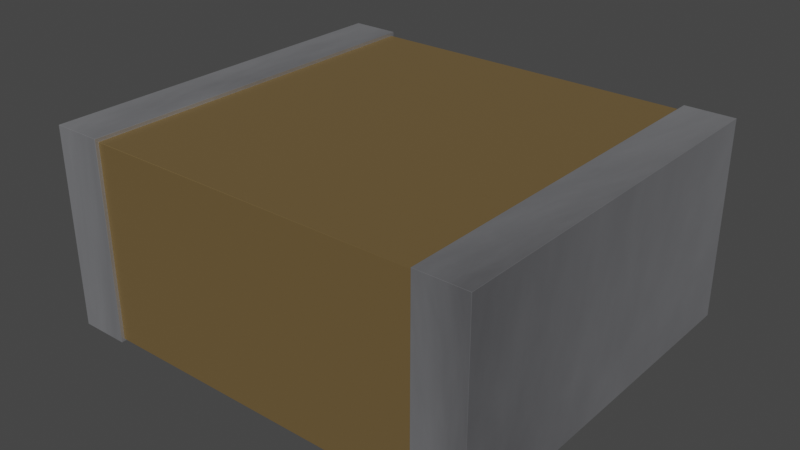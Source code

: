 # Source: C_2220_5650Metric.blend  (saved by Blender 4.1.23; exported with 4.5.12 LTS)
import bpy
from mathutils import Matrix  # noqa: F401  (used for matrix-valued properties, if any)

bpy.ops.wm.read_factory_settings(use_empty=True)
scene = bpy.context.scene
scene.name = 'Scene'

# ---- collections
col_c_2220_5650metric = bpy.data.collections.new('C_2220_5650Metric'); scene.collection.children.link(col_c_2220_5650metric)

# ---- materials (node trees are filled in below, after node groups)
mat_cap_ceramic_1 = bpy.data.materials.new('cap_ceramic_1')
mat_cap_ceramic_1.use_transparent_shadow = False
mat_cap_ceramic_1.preview_render_type = 'CUBE'
mat_metal_pins = bpy.data.materials.new('metal_pins')
mat_metal_pins.use_transparent_shadow = False
mat_metal_pins.preview_render_type = 'CUBE'

# ---- node groups
ng_auto_smooth = bpy.data.node_groups.new('Auto Smooth', 'GeometryNodeTree')
_s = ng_auto_smooth.interface.new_socket(name='Geometry', in_out='OUTPUT', socket_type='NodeSocketGeometry')
_s = ng_auto_smooth.interface.new_socket(name='Geometry', in_out='INPUT', socket_type='NodeSocketGeometry')
_s = ng_auto_smooth.interface.new_socket(name='Angle', in_out='INPUT', socket_type='NodeSocketFloat')
_s.subtype = 'ANGLE'
_s.min_value = 0.0
_s.max_value = 3.142
ng_auto_smooth.is_modifier = True
_N = ng_auto_smooth.nodes; _L = ng_auto_smooth.links
n0 = _N.new('NodeGroupOutput'); n0.name = 'Group Output'; n0.location = (480, -100)
n1 = _N.new('NodeGroupInput'); n1.name = 'Group Input'; n1.location = (-420, -300)
n2 = _N.new('NodeGroupInput'); n2.name = 'Group Input.001'; n2.location = (-60, -100)
n3 = _N.new('GeometryNodeSetShadeSmooth'); n3.name = 'Set Shade Smooth'; n3.location = (120, -100)
n3.domain = 'EDGE'
n4 = _N.new('GeometryNodeSetShadeSmooth'); n4.name = 'Set Shade Smooth.001'; n4.location = (300, -100)
n5 = _N.new('GeometryNodeInputMeshEdgeAngle'); n5.name = 'Edge Angle'; n5.location = (-420, -220)
n6 = _N.new('GeometryNodeInputEdgeSmooth'); n6.name = 'Is Edge Smooth'; n6.location = (-60, -160)
n7 = _N.new('GeometryNodeInputShadeSmooth'); n7.name = 'Is Face Smooth'; n7.location = (-240, -340)
n8 = _N.new('FunctionNodeBooleanMath'); n8.name = 'Boolean Math'; n8.location = (-60, -220)
n9 = _N.new('FunctionNodeCompare'); n9.name = 'Compare'; n9.location = (-240, -180)
n9.operation = 'LESS_EQUAL'
_L.new(n5.outputs[0], n9.inputs[0])
_L.new(n4.outputs[0], n0.inputs[0])
_L.new(n1.outputs[1], n9.inputs[1])
_L.new(n9.outputs[0], n8.inputs[0])
_L.new(n7.outputs[0], n8.inputs[1])
_L.new(n2.outputs[0], n3.inputs[0])
_L.new(n6.outputs[0], n3.inputs[1])
_L.new(n3.outputs[0], n4.inputs[0])
_L.new(n8.outputs[0], n3.inputs[2])
n0.is_active_output = True

# ---- material node trees
mat_cap_ceramic_1.use_nodes = True; mat_cap_ceramic_1.node_tree.nodes.clear()
_N = mat_cap_ceramic_1.node_tree.nodes; _L = mat_cap_ceramic_1.node_tree.links
n0 = _N.new('ShaderNodeBsdfPrincipled'); n0.name = 'Principled BSDF'; n0.location = (10, 300)
n0.distribution = 'GGX'
n0.subsurface_method = 'BURLEY'
n0.inputs[0].default_value = (0.2796, 0.1885, 0.08038, 1.0)
n0.inputs[1].default_value = 0.5
n0.inputs[2].default_value = 0.2705
n0.inputs[3].default_value = 1.0
n0.inputs[14].default_value = (0.9836, 0.9816, 0.9791, 1.0)
n0.inputs[20].default_value = 0.06636
n0.inputs[27].default_value = (0.0, 0.0, 0.0, 1.0)
n0.inputs[28].default_value = 1.0
n1 = _N.new('ShaderNodeOutputMaterial'); n1.name = 'Material Output'; n1.location = (300, 300)
_L.new(n0.outputs[0], n1.inputs[0])
n1.is_active_output = True
mat_metal_pins.use_nodes = True; mat_metal_pins.node_tree.nodes.clear()
_N = mat_metal_pins.node_tree.nodes; _L = mat_metal_pins.node_tree.links
n0 = _N.new('ShaderNodeMapping'); n0.name = 'Mapping'; n0.location = (-1447, -91)
n0.inputs[3].default_value = (4.8, 1.2, 1.1)
n1 = _N.new('ShaderNodeBsdfPrincipled'); n1.name = 'Principled BSDF'; n1.location = (-560, 254)
n1.distribution = 'GGX'
n1.subsurface_method = 'BURLEY'
n1.inputs[1].default_value = 0.7818
n1.inputs[2].default_value = 0.2886
n1.inputs[3].default_value = 1.45
n1.inputs[13].default_value = 0.0
n1.inputs[27].default_value = (0.0, 0.0, 0.0, 1.0)
n1.inputs[28].default_value = 1.0
n2 = _N.new('ShaderNodeOutputMaterial'); n2.name = 'Material Output.002'; n2.location = (-205, 253)
n2.width = 213
n3 = _N.new('ShaderNodeTexNoise'); n3.name = 'Noise Texture.002'; n3.location = (-1228, -73)
n3.inputs[2].default_value = 0.1
n3.inputs[3].default_value = 7.0
n3.inputs[4].default_value = 0.6
n3.inputs[8].default_value = 0.4
n4 = _N.new('ShaderNodeTexCoord'); n4.name = 'Texture Coordinate'; n4.location = (-1636, -116)
n5 = _N.new('ShaderNodeMix'); n5.name = 'Mix.001'; n5.location = (-921, 45)
n5.data_type = 'RGBA'
n5.inputs[6].default_value = (0.9398, 0.9547, 1.0, 1.0)
n5.inputs[7].default_value = (0.13, 0.1259, 0.1359, 1.0)
n6 = _N.new('ShaderNodeBump'); n6.name = 'Bump.001'; n6.location = (-1001, -227)
n6.inputs[0].default_value = 0.05
n6.inputs[1].default_value = 0.01
n6.inputs[2].default_value = 1.0
_L.new(n1.outputs[0], n2.inputs[0])
_L.new(n3.outputs[0], n6.inputs[3])
_L.new(n0.outputs[0], n3.inputs[0])
_L.new(n3.outputs[0], n5.inputs[0])
_L.new(n4.outputs[3], n0.inputs[0])
_L.new(n5.outputs[2], n1.inputs[0])
_L.new(n6.outputs[0], n1.inputs[5])
n2.is_active_output = True

# ---- world
world_world = bpy.data.worlds.new('World'); scene.world = world_world
world_world.use_nodes = True; world_world.node_tree.nodes.clear()
_N = world_world.node_tree.nodes; _L = world_world.node_tree.links
n0 = _N.new('ShaderNodeOutputWorld'); n0.name = 'World Output'; n0.location = (300, 300)
n1 = _N.new('ShaderNodeBackground'); n1.name = 'Background'; n1.location = (10, 300)
n1.inputs[0].default_value = (0.05088, 0.05088, 0.05088, 1.0)
_L.new(n1.outputs[0], n0.inputs[0])
n0.is_active_output = True
world_world.color = (0.05088, 0.05088, 0.05088)
world_world.use_sun_shadow = False
world_world.sun_shadow_jitter_overblur = 0.0

# ---- meshes
me_c_2220_5650metric = bpy.data.meshes.new('C_2220_5650Metric')
me_c_2220_5650metric.from_pydata([(-2.85, -2.5, 2.6), (-2.2, -2.5, 2.6), (-2.2, 2.457, 0.03091), (2.2, 2.457, 0.03091), (-2.2, -2.5, 0.0), (-2.2, 2.5, 0.001942), (-2.2, 2.5, 2.6), (-2.2, -2.457, 2.553), (-2.2, 2.457, 2.553), (-2.2, -2.457, 0.03091), (2.2, -2.457, 0.03091), (2.2, -2.5, 0.0), (2.2, -2.5, 2.6), (2.2, 2.5, 2.6), (2.2, 2.5, 0.001942), (2.2, 2.457, 2.553), (2.2, -2.457, 2.553), (-2.85, -2.5, 0.0), (-2.85, 2.5, 2.6), (-2.85, 2.5, 0.001942), (2.85, -2.5, 0.0), (2.85, 2.5, 0.001942), (2.85, 2.5, 2.6), (2.85, -2.5, 2.6)], [], [(4, 5, 6, 8, 2, 9, 7, 1), (22, 21, 14, 13), (0, 1, 6, 18), (17, 4, 1, 0), (6, 5, 19, 18), (15, 8, 7, 16), (14, 21, 20, 11), (15, 3, 2, 8), (9, 10, 16, 7), (10, 9, 2, 3), (11, 20, 23, 12), (22, 13, 12, 23), (4, 17, 19, 5), (21, 22, 23, 20), (7, 8, 6, 1), (11, 12, 16, 10, 3, 15, 13, 14), (15, 16, 12, 13), (18, 19, 17, 0)])
me_c_2220_5650metric.polygons.foreach_set('use_smooth', [True] * 18)
me_c_2220_5650metric.polygons.foreach_set('material_index', [1, 1, 1, 1, 1, 0, 1, 0, 0, 0, 1, 1, 1, 1, 1, 1, 1, 1])
_k = set([(0, 1), (0, 17), (0, 18), (1, 4), (1, 6), (2, 3), (2, 8), (2, 9), (3, 10), (3, 15), (4, 5), (4, 17), (5, 6), (5, 19), (6, 18), (7, 8), (7, 9), (7, 16), (8, 15), (9, 10), (10, 16), (11, 12), (11, 14), (11, 20), (12, 13), (12, 23), (13, 14), (13, 22), (14, 21), (15, 16), (17, 19), (18, 19), (20, 21), (20, 23), (21, 22), (22, 23)])
me_c_2220_5650metric.attributes.new('sharp_edge', 'BOOLEAN', 'EDGE').data.foreach_set('value', [ (min(e.vertices), max(e.vertices)) in _k for e in me_c_2220_5650metric.edges])
_uv = me_c_2220_5650metric.uv_layers.new(name='UVMap')
_uv.uv.foreach_set('vector', [0.0614, 0.2719, 0.9386, 0.2723, 0.9386, 0.7281, 0.931, 0.7198, 0.931, 0.2774, 0.06895, 0.2774, 0.06895, 0.7198, 0.0614, 0.7281, 1.0, 0.7281, 1.0, 0.2723, 0.886, 0.2723, 0.886, 0.7281, 0.0, 0.0614, 0.114, 0.0614, 0.114, 0.9386, 0.0, 0.9386, 0.0, 0.2719, 0.114, 0.2719, 0.114, 0.7281, 0.0, 0.7281, 0.114, 0.7281, 0.114, 0.2723, 0.0, 0.2723, 0.0, 0.7281, 0.886, 0.931, 0.114, 0.931, 0.114, 0.06895, 0.886, 0.06895, 0.886, 0.9386, 1.0, 0.9386, 1.0, 0.0614, 0.886, 0.0614, 0.886, 0.7198, 0.886, 0.2774, 0.114, 0.2774, 0.114, 0.7198, 0.114, 0.2774, 0.886, 0.2774, 0.886, 0.7198, 0.114, 0.7198, 0.886, 0.06895, 0.114, 0.06895, 0.114, 0.931, 0.886, 0.931, 0.886, 0.2719, 1.0, 0.2719, 1.0, 0.7281, 0.886, 0.7281, 1.0, 0.9386, 0.886, 0.9386, 0.886, 0.0614, 1.0, 0.0614, 0.114, 0.0614, 0.0, 0.0614, 0.0, 0.9386, 0.114, 0.9386, 0.9386, 0.2723, 0.9386, 0.7281, 0.0614, 0.7281, 0.0614, 0.2719, 0.06895, 0.7198, 0.931, 0.7198, 0.9386, 0.7281, 0.0614, 0.7281, 0.0614, 0.2719, 0.0614, 0.7281, 0.06895, 0.7198, 0.06895, 0.2774, 0.931, 0.2774, 0.931, 0.7198, 0.9386, 0.7281, 0.9386, 0.2723, 0.931, 0.7198, 0.06895, 0.7198, 0.0614, 0.7281, 0.9386, 0.7281, 0.9386, 0.7281, 0.9386, 0.2723, 0.0614, 0.2719, 0.0614, 0.7281])
me_c_2220_5650metric.materials.append(mat_cap_ceramic_1)
me_c_2220_5650metric.materials.append(mat_metal_pins)
me_c_2220_5650metric.update()
me_c_2220_5650metric.normals_split_custom_set([tuple(v) for v in zip(*[iter([1.0, 7.881e-07, 0.0, 1.0, 7.881e-07, 0.0, 1.0, 3.723e-07, 0.0, 1.0, 4.013e-07, 0.0, 1.0, 7.881e-07, 0.0, 1.0, 7.881e-07, 0.0, 1.0, 4.013e-07, 0.0, 1.0, 3.723e-07, 0.0, 0.0, 1.0, -7.059e-08, 0.0, 1.0, -7.059e-08, 0.0, 1.0, -7.059e-08, 0.0, 1.0, -7.059e-08, 0.0, 0.0, 1.0, 0.0, 0.0, 1.0, 0.0, 0.0, 1.0, 0.0, 0.0, 1.0, 0.0, -1.0, 0.0, 0.0, -1.0, 0.0, 0.0, -1.0, 0.0, 0.0, -1.0, 0.0, 0.0, 1.0, -7.059e-08, 0.0, 1.0, -7.059e-08, 0.0, 1.0, -7.059e-08, 0.0, 1.0, -7.059e-08, 0.0, 0.0, 1.0, 0.0, 0.0, 1.0, 0.0, 0.0, 1.0, 0.0, 0.0, 1.0, 0.0, 0.0003884, -1.0, 0.0, 0.0003884, -1.0, 0.0, 0.0003884, -1.0, 0.0, 0.0003884, -1.0, 0.0, 1.0, 0.0, 0.0, 1.0, 0.0, 0.0, 1.0, 0.0, 0.0, 1.0, 0.0, 0.0, -1.0, 0.0, 0.0, -1.0, 0.0, 0.0, -1.0, 0.0, 0.0, -1.0, 0.0, 0.0, 0.0, -1.0, 0.0, 0.0, -1.0, 0.0, 0.0, -1.0, 0.0, 0.0, -1.0, 0.0, -1.0, 0.0, 0.0, -1.0, 0.0, 0.0, -1.0, 0.0, 0.0, -1.0, 0.0, 0.0, 0.0, 1.0, 0.0, 0.0, 1.0, 0.0, 0.0, 1.0, 0.0, 0.0, 1.0, 0.0, 0.0003884, -1.0, 0.0, 0.0003884, -1.0, 0.0, 0.0003884, -1.0, 0.0, 0.0003884, -1.0, 1.0, 0.0, 0.0, 1.0, 0.0, 0.0, 1.0, 0.0, 0.0, 1.0, 0.0, 0.0, 1.0, 4.013e-07, 0.0, 1.0, 4.013e-07, 0.0, 1.0, 3.723e-07, 0.0, 1.0, 3.723e-07, 0.0, -1.0, 1.293e-06, 0.0, -1.0, 6.11e-07, 0.0, -1.0, 6.585e-07, 0.0, -1.0, 1.293e-06, 0.0, -1.0, 1.293e-06, 0.0, -1.0, 6.585e-07, 0.0, -1.0, 6.11e-07, 0.0, -1.0, 1.293e-06, 0.0, -1.0, 6.585e-07, 0.0, -1.0, 6.585e-07, 0.0, -1.0, 6.11e-07, 0.0, -1.0, 6.11e-07, 0.0, -1.0, 0.0, 0.0, -1.0, 0.0, 0.0, -1.0, 0.0, 0.0, -1.0, 0.0, 0.0])] * 3)])

# ---- objects
ob_c_2220_5650metric = bpy.data.objects.new('C_2220_5650Metric', me_c_2220_5650metric)

# ---- transforms, parenting, visibility, modifiers, constraints
ob_c_2220_5650metric.location = (0.0, 0.0, 0.0)
_m = ob_c_2220_5650metric.modifiers.new('Auto Smooth', 'NODES')
_m.node_group = ng_auto_smooth
_gi = [s.identifier for s in ng_auto_smooth.interface.items_tree if s.item_type == 'SOCKET' and s.in_out == 'INPUT']
_m[_gi[1]] = 0.5236  # Angle
_m = ob_c_2220_5650metric.modifiers.new('Bevel', 'BEVEL')
_m.width = 0.003
_m.width_pct = 0.003
_m.segments = 3

# ---- collection membership
col_c_2220_5650metric.objects.link(ob_c_2220_5650metric)

# ---- scene / render settings (as saved in the file)
scene.frame_start = 1; scene.frame_end = 250; scene.frame_set(1)
scene.render.engine = 'BLENDER_EEVEE_NEXT'
scene.cycles.sampling_pattern = 'TABULATED_SOBOL'
scene.cycles.use_light_tree = False
scene.eevee.ray_tracing_options.trace_max_roughness = 0.0
scene.view_settings.view_transform = 'Filmic'
bpy.context.view_layer.update()

# ---- added for rendering (the .blend has no active camera and no usable light): camera, sun
cam_auto = bpy.data.cameras.new('AutoCamera')
cam_auto.lens = 50.0
cam_auto.sensor_width = 36.0
cam_auto.clip_end = 1000.0
ob_auto_camera = bpy.data.objects.new('AutoCamera', cam_auto)
scene.collection.objects.link(ob_auto_camera)
ob_auto_camera.location = (7.41624, -8.89949, 7.23299)
ob_auto_camera.rotation_euler = (1.09748, -7.21219e-08, 0.694738)
scene.camera = ob_auto_camera
light_auto_sun = bpy.data.lights.new('AutoSun', 'SUN')
light_auto_sun.energy = 3.0
light_auto_sun.angle = 0.0523599
ob_auto_sun = bpy.data.objects.new('AutoSun', light_auto_sun)
scene.collection.objects.link(ob_auto_sun)
ob_auto_sun.rotation_euler = (0.872665, 0.174533, 0.523599)
bpy.context.view_layer.update()
